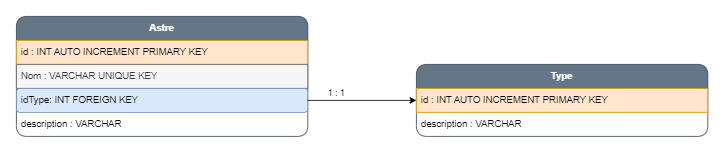

The diagram above was exported from draw.io. Its source (the exported page's mxGraphModel, read from the mxfile embedded in the PNG):
<mxGraphModel dx="1635" dy="838" grid="1" gridSize="10" guides="1" tooltips="1" connect="1" arrows="1" fold="1" page="1" pageScale="1" pageWidth="827" pageHeight="1169" math="0" shadow="0">
  <root>
    <mxCell id="0" />
    <mxCell id="1" parent="0" />
    <mxCell id="vdeRCJF4J9G7HjpXBId3-1" value="&lt;b&gt;Astre&lt;/b&gt;" style="swimlane;fontStyle=0;childLayout=stackLayout;horizontal=1;startSize=30;horizontalStack=0;resizeParent=1;resizeParentMax=0;resizeLast=0;collapsible=1;marginBottom=0;whiteSpace=wrap;html=1;rounded=1;fillColor=#647687;fontColor=#ffffff;strokeColor=#314354;" vertex="1" parent="1">
      <mxGeometry x="100" y="790" width="364.25" height="150" as="geometry" />
    </mxCell>
    <mxCell id="vdeRCJF4J9G7HjpXBId3-2" value="id : INT AUTO INCREMENT PRIMARY KEY" style="text;strokeColor=#d79b00;fillColor=#ffe6cc;align=left;verticalAlign=middle;spacingLeft=4;spacingRight=4;overflow=hidden;points=[[0,0.5],[1,0.5]];portConstraint=eastwest;rotatable=0;whiteSpace=wrap;html=1;" vertex="1" parent="vdeRCJF4J9G7HjpXBId3-1">
      <mxGeometry y="30" width="364.25" height="30" as="geometry" />
    </mxCell>
    <mxCell id="vdeRCJF4J9G7HjpXBId3-3" value="Nom : VARCHAR UNIQUE KEY" style="text;strokeColor=#666666;fillColor=#f5f5f5;align=left;verticalAlign=middle;spacingLeft=4;spacingRight=4;overflow=hidden;points=[[0,0.5],[1,0.5]];portConstraint=eastwest;rotatable=0;whiteSpace=wrap;html=1;fontColor=#333333;" vertex="1" parent="vdeRCJF4J9G7HjpXBId3-1">
      <mxGeometry y="60" width="364.25" height="30" as="geometry" />
    </mxCell>
    <mxCell id="vdeRCJF4J9G7HjpXBId3-4" value="idType: INT FOREIGN KEY" style="text;strokeColor=#6c8ebf;fillColor=#dae8fc;align=left;verticalAlign=middle;spacingLeft=4;spacingRight=4;overflow=hidden;points=[[0,0.5],[1,0.5]];portConstraint=eastwest;rotatable=0;whiteSpace=wrap;html=1;rounded=1;" vertex="1" parent="vdeRCJF4J9G7HjpXBId3-1">
      <mxGeometry y="90" width="364.25" height="30" as="geometry" />
    </mxCell>
    <mxCell id="vdeRCJF4J9G7HjpXBId3-5" value="description : VARCHAR" style="text;strokeColor=none;fillColor=none;align=left;verticalAlign=middle;spacingLeft=4;spacingRight=4;overflow=hidden;points=[[0,0.5],[1,0.5]];portConstraint=eastwest;rotatable=0;whiteSpace=wrap;html=1;rounded=1;" vertex="1" parent="vdeRCJF4J9G7HjpXBId3-1">
      <mxGeometry y="120" width="364.25" height="30" as="geometry" />
    </mxCell>
    <mxCell id="vdeRCJF4J9G7HjpXBId3-6" value="&lt;b&gt;Type&lt;/b&gt;" style="swimlane;fontStyle=0;childLayout=stackLayout;horizontal=1;startSize=30;horizontalStack=0;resizeParent=1;resizeParentMax=0;resizeLast=0;collapsible=1;marginBottom=0;whiteSpace=wrap;html=1;rounded=1;fillColor=#647687;fontColor=#ffffff;strokeColor=#314354;" vertex="1" parent="1">
      <mxGeometry x="600" y="850" width="364.25" height="90" as="geometry" />
    </mxCell>
    <mxCell id="vdeRCJF4J9G7HjpXBId3-7" value="id : INT AUTO INCREMENT PRIMARY KEY" style="text;strokeColor=#d79b00;fillColor=#ffe6cc;align=left;verticalAlign=middle;spacingLeft=4;spacingRight=4;overflow=hidden;points=[[0,0.5],[1,0.5]];portConstraint=eastwest;rotatable=0;whiteSpace=wrap;html=1;" vertex="1" parent="vdeRCJF4J9G7HjpXBId3-6">
      <mxGeometry y="30" width="364.25" height="30" as="geometry" />
    </mxCell>
    <mxCell id="vdeRCJF4J9G7HjpXBId3-8" value="description : VARCHAR" style="text;strokeColor=none;fillColor=none;align=left;verticalAlign=middle;spacingLeft=4;spacingRight=4;overflow=hidden;points=[[0,0.5],[1,0.5]];portConstraint=eastwest;rotatable=0;whiteSpace=wrap;html=1;rounded=1;" vertex="1" parent="vdeRCJF4J9G7HjpXBId3-6">
      <mxGeometry y="60" width="364.25" height="30" as="geometry" />
    </mxCell>
    <mxCell id="vdeRCJF4J9G7HjpXBId3-10" style="edgeStyle=orthogonalEdgeStyle;rounded=0;orthogonalLoop=1;jettySize=auto;html=1;" edge="1" parent="1" source="vdeRCJF4J9G7HjpXBId3-4" target="vdeRCJF4J9G7HjpXBId3-7">
      <mxGeometry relative="1" as="geometry" />
    </mxCell>
    <mxCell id="vdeRCJF4J9G7HjpXBId3-11" value="1 : 1" style="edgeLabel;html=1;align=center;verticalAlign=middle;resizable=0;points=[];" vertex="1" connectable="0" parent="vdeRCJF4J9G7HjpXBId3-10">
      <mxGeometry x="-0.3469" relative="1" as="geometry">
        <mxPoint x="-9" y="-10" as="offset" />
      </mxGeometry>
    </mxCell>
  </root>
</mxGraphModel>